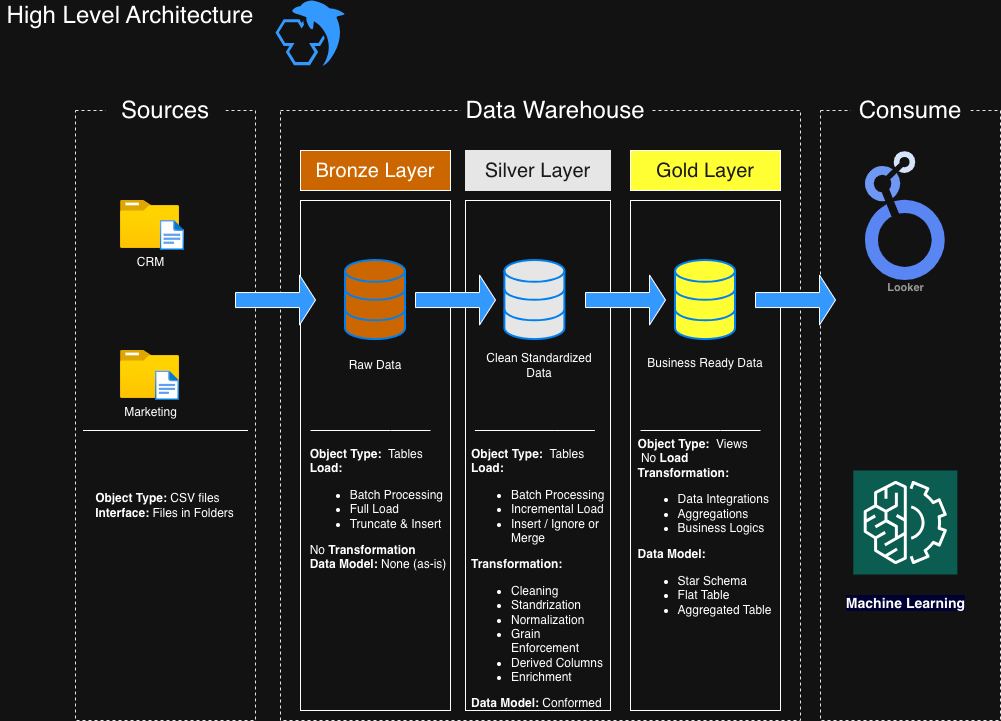

The diagram above was exported from draw.io. Its source (the exported page's mxGraphModel, read from the mxfile embedded in the PNG):
<mxGraphModel dx="946" dy="618" grid="1" gridSize="10" guides="1" tooltips="1" connect="1" arrows="1" fold="1" page="1" pageScale="1" pageWidth="1100" pageHeight="850" math="0" shadow="0">
  <root>
    <mxCell id="0" />
    <mxCell id="1" parent="0" />
    <mxCell id="pr1uMpIViONdzCTnf1jZ-1" value="" style="rounded=0;whiteSpace=wrap;html=1;fillColor=none;dashed=1;strokeColor=#E6E6E6;" parent="1" vertex="1">
      <mxGeometry x="85" y="120" width="180" height="610" as="geometry" />
    </mxCell>
    <mxCell id="pr1uMpIViONdzCTnf1jZ-2" value="Sources" style="rounded=0;whiteSpace=wrap;html=1;fontSize=24;strokeColor=none;" parent="1" vertex="1">
      <mxGeometry x="115" y="90" width="120" height="60" as="geometry" />
    </mxCell>
    <mxCell id="pr1uMpIViONdzCTnf1jZ-3" value="" style="rounded=0;whiteSpace=wrap;html=1;fillColor=none;dashed=1;strokeColor=#E6E6E6;" parent="1" vertex="1">
      <mxGeometry x="290" y="120" width="520" height="610" as="geometry" />
    </mxCell>
    <mxCell id="pr1uMpIViONdzCTnf1jZ-4" value="Data Warehouse" style="rounded=0;whiteSpace=wrap;html=1;fontSize=24;strokeColor=none;" parent="1" vertex="1">
      <mxGeometry x="470" y="90" width="190" height="60" as="geometry" />
    </mxCell>
    <mxCell id="pr1uMpIViONdzCTnf1jZ-5" value="" style="rounded=0;whiteSpace=wrap;html=1;fillColor=none;dashed=1;strokeColor=#E6E6E6;" parent="1" vertex="1">
      <mxGeometry x="830" y="120" width="180" height="610" as="geometry" />
    </mxCell>
    <mxCell id="pr1uMpIViONdzCTnf1jZ-6" value="Consume" style="rounded=0;whiteSpace=wrap;html=1;fontSize=24;strokeColor=none;" parent="1" vertex="1">
      <mxGeometry x="860" y="90" width="120" height="60" as="geometry" />
    </mxCell>
    <mxCell id="pr1uMpIViONdzCTnf1jZ-7" value="Bronze Layer" style="rounded=0;whiteSpace=wrap;html=1;fontSize=20;fillColor=#CC6600;" parent="1" vertex="1">
      <mxGeometry x="310" y="160" width="150" height="40" as="geometry" />
    </mxCell>
    <mxCell id="pr1uMpIViONdzCTnf1jZ-8" value="" style="rounded=0;whiteSpace=wrap;html=1;fillColor=none;" parent="1" vertex="1">
      <mxGeometry x="310" y="210" width="150" height="510" as="geometry" />
    </mxCell>
    <mxCell id="pr1uMpIViONdzCTnf1jZ-9" value="Silver Layer" style="rounded=0;whiteSpace=wrap;html=1;fontSize=20;fillColor=#E6E6E6;fontColor=#1A1A1A;strokeColor=#E6E6E6;" parent="1" vertex="1">
      <mxGeometry x="475" y="160" width="145" height="40" as="geometry" />
    </mxCell>
    <mxCell id="pr1uMpIViONdzCTnf1jZ-10" value="" style="rounded=0;whiteSpace=wrap;html=1;fillColor=none;" parent="1" vertex="1">
      <mxGeometry x="475" y="210" width="145" height="510" as="geometry" />
    </mxCell>
    <mxCell id="pr1uMpIViONdzCTnf1jZ-11" value="Gold Layer" style="rounded=0;whiteSpace=wrap;html=1;fontSize=20;fillColor=#FFFF33;fontColor=#1A1A1A;" parent="1" vertex="1">
      <mxGeometry x="640" y="160" width="150" height="40" as="geometry" />
    </mxCell>
    <mxCell id="pr1uMpIViONdzCTnf1jZ-12" value="" style="rounded=0;whiteSpace=wrap;html=1;fillColor=none;" parent="1" vertex="1">
      <mxGeometry x="640" y="210" width="150" height="510" as="geometry" />
    </mxCell>
    <mxCell id="pr1uMpIViONdzCTnf1jZ-17" value="CRM" style="image;aspect=fixed;html=1;points=[];align=center;fontSize=12;image=img/lib/azure2/general/Folder_Blank.svg;" parent="1" vertex="1">
      <mxGeometry x="130" y="210" width="59" height="47.88" as="geometry" />
    </mxCell>
    <mxCell id="pr1uMpIViONdzCTnf1jZ-18" value="" style="image;aspect=fixed;html=1;points=[];align=center;fontSize=12;image=img/lib/azure2/general/File.svg;" parent="1" vertex="1">
      <mxGeometry x="169.71" y="230" width="24.35" height="30" as="geometry" />
    </mxCell>
    <mxCell id="pr1uMpIViONdzCTnf1jZ-19" value="Marketing" style="image;aspect=fixed;html=1;points=[];align=center;fontSize=12;image=img/lib/azure2/general/Folder_Blank.svg;" parent="1" vertex="1">
      <mxGeometry x="130" y="360" width="59" height="47.88" as="geometry" />
    </mxCell>
    <mxCell id="pr1uMpIViONdzCTnf1jZ-20" value="" style="image;aspect=fixed;html=1;points=[];align=center;fontSize=12;image=img/lib/azure2/general/File.svg;" parent="1" vertex="1">
      <mxGeometry x="164.94" y="380.36" width="24.06" height="29.64" as="geometry" />
    </mxCell>
    <mxCell id="pr1uMpIViONdzCTnf1jZ-22" value="" style="endArrow=none;html=1;rounded=0;" parent="1" edge="1">
      <mxGeometry width="50" height="50" relative="1" as="geometry">
        <mxPoint x="92.5" y="440" as="sourcePoint" />
        <mxPoint x="257.5" y="440" as="targetPoint" />
      </mxGeometry>
    </mxCell>
    <mxCell id="pr1uMpIViONdzCTnf1jZ-23" value="&lt;div style=&quot;text-align: left;&quot;&gt;&lt;span style=&quot;background-color: transparent; color: light-dark(rgb(0, 0, 0), rgb(255, 255, 255));&quot;&gt;&lt;b&gt;Object Type: &lt;/b&gt;CSV files&lt;/span&gt;&lt;/div&gt;&lt;div&gt;&lt;b&gt;Interface:&lt;/b&gt; Files in Folders&lt;/div&gt;" style="text;html=1;whiteSpace=wrap;strokeColor=none;fillColor=none;align=center;verticalAlign=middle;rounded=0;" parent="1" vertex="1">
      <mxGeometry x="102.47" y="500" width="145.06" height="30" as="geometry" />
    </mxCell>
    <mxCell id="pr1uMpIViONdzCTnf1jZ-24" value="" style="html=1;verticalLabelPosition=bottom;align=center;labelBackgroundColor=#ffffff;verticalAlign=top;strokeWidth=2;strokeColor=#0080F0;shadow=0;dashed=0;shape=mxgraph.ios7.icons.data;fillColor=#CC6600;" parent="1" vertex="1">
      <mxGeometry x="355" y="270" width="60" height="79.1" as="geometry" />
    </mxCell>
    <mxCell id="pr1uMpIViONdzCTnf1jZ-26" value="" style="html=1;verticalLabelPosition=bottom;align=center;labelBackgroundColor=#ffffff;verticalAlign=top;strokeWidth=2;strokeColor=#0080F0;shadow=0;dashed=0;shape=mxgraph.ios7.icons.data;fillColor=#FFFF33;" parent="1" vertex="1">
      <mxGeometry x="685" y="270" width="60" height="79.1" as="geometry" />
    </mxCell>
    <mxCell id="pr1uMpIViONdzCTnf1jZ-27" value="" style="shape=singleArrow;whiteSpace=wrap;html=1;fillColor=#3399FF;" parent="1" vertex="1">
      <mxGeometry x="245" y="284.55" width="80" height="50" as="geometry" />
    </mxCell>
    <mxCell id="pr1uMpIViONdzCTnf1jZ-28" value="" style="shape=singleArrow;whiteSpace=wrap;html=1;fillColor=#3399FF;" parent="1" vertex="1">
      <mxGeometry x="595" y="284.55" width="80" height="50" as="geometry" />
    </mxCell>
    <mxCell id="pr1uMpIViONdzCTnf1jZ-29" value="" style="shape=singleArrow;whiteSpace=wrap;html=1;fillColor=#3399FF;" parent="1" vertex="1">
      <mxGeometry x="425" y="284.55" width="80" height="50" as="geometry" />
    </mxCell>
    <mxCell id="pr1uMpIViONdzCTnf1jZ-30" value="" style="shape=singleArrow;whiteSpace=wrap;html=1;fillColor=#3399FF;" parent="1" vertex="1">
      <mxGeometry x="765" y="284.55" width="80" height="50" as="geometry" />
    </mxCell>
    <mxCell id="pr1uMpIViONdzCTnf1jZ-31" value="Raw Data" style="text;html=1;whiteSpace=wrap;strokeColor=none;fillColor=none;align=center;verticalAlign=middle;rounded=0;" parent="1" vertex="1">
      <mxGeometry x="355" y="360" width="60" height="30" as="geometry" />
    </mxCell>
    <mxCell id="pr1uMpIViONdzCTnf1jZ-33" value="Business Ready Data" style="text;html=1;whiteSpace=wrap;strokeColor=none;fillColor=none;align=center;verticalAlign=middle;rounded=0;" parent="1" vertex="1">
      <mxGeometry x="650" y="357.88" width="130" height="30" as="geometry" />
    </mxCell>
    <mxCell id="pr1uMpIViONdzCTnf1jZ-34" value="" style="endArrow=none;html=1;rounded=0;" parent="1" edge="1">
      <mxGeometry width="50" height="50" relative="1" as="geometry">
        <mxPoint x="320" y="440" as="sourcePoint" />
        <mxPoint x="440" y="440" as="targetPoint" />
        <Array as="points">
          <mxPoint x="400" y="440" />
        </Array>
      </mxGeometry>
    </mxCell>
    <mxCell id="pr1uMpIViONdzCTnf1jZ-36" value="" style="endArrow=none;html=1;rounded=0;" parent="1" edge="1">
      <mxGeometry width="50" height="50" relative="1" as="geometry">
        <mxPoint x="650" y="440" as="sourcePoint" />
        <mxPoint x="770" y="440" as="targetPoint" />
        <Array as="points">
          <mxPoint x="730" y="440" />
        </Array>
      </mxGeometry>
    </mxCell>
    <mxCell id="pr1uMpIViONdzCTnf1jZ-37" value="&lt;div style=&quot;text-align: left;&quot;&gt;&lt;span style=&quot;background-color: transparent; color: light-dark(rgb(0, 0, 0), rgb(255, 255, 255));&quot;&gt;&lt;b&gt;Object Type:&amp;nbsp; &lt;/b&gt;Tables&lt;/span&gt;&lt;/div&gt;&lt;div style=&quot;text-align: left;&quot;&gt;&lt;span style=&quot;background-color: transparent; color: light-dark(rgb(0, 0, 0), rgb(255, 255, 255));&quot;&gt;&lt;b&gt;Load:&lt;/b&gt;&lt;/span&gt;&lt;/div&gt;&lt;div style=&quot;text-align: left;&quot;&gt;&lt;ul&gt;&lt;li&gt;&lt;span style=&quot;background-color: transparent; color: light-dark(rgb(0, 0, 0), rgb(255, 255, 255));&quot;&gt;Batch Processing&lt;/span&gt;&lt;/li&gt;&lt;li&gt;&lt;span style=&quot;background-color: transparent; color: light-dark(rgb(0, 0, 0), rgb(255, 255, 255));&quot;&gt;Full Load&lt;/span&gt;&lt;/li&gt;&lt;li&gt;&lt;span style=&quot;background-color: transparent; color: light-dark(rgb(0, 0, 0), rgb(255, 255, 255));&quot;&gt;Truncate &amp;amp; Insert&lt;/span&gt;&lt;/li&gt;&lt;/ul&gt;&lt;div&gt;No &lt;b&gt;Transformation&lt;/b&gt;&lt;/div&gt;&lt;div&gt;&lt;b&gt;Data Model: &lt;/b&gt;None (as-is)&lt;/div&gt;&lt;/div&gt;" style="text;html=1;whiteSpace=wrap;strokeColor=none;fillColor=none;align=center;verticalAlign=top;rounded=0;" parent="1" vertex="1">
      <mxGeometry x="316.23" y="450" width="143.77" height="240" as="geometry" />
    </mxCell>
    <mxCell id="pr1uMpIViONdzCTnf1jZ-39" value="&lt;div style=&quot;text-align: left;&quot;&gt;&lt;span style=&quot;background-color: transparent; color: light-dark(rgb(0, 0, 0), rgb(255, 255, 255));&quot;&gt;&lt;b&gt;Object Type:&amp;nbsp; &lt;/b&gt;Views&lt;/span&gt;&lt;/div&gt;&lt;div style=&quot;text-align: left;&quot;&gt;&lt;span style=&quot;background-color: transparent; color: light-dark(rgb(0, 0, 0), rgb(255, 255, 255));&quot;&gt;&lt;b&gt;&amp;nbsp;&lt;/b&gt;No &lt;b&gt;Load&lt;/b&gt;&lt;/span&gt;&lt;/div&gt;&lt;div style=&quot;text-align: left;&quot;&gt;&lt;div&gt;&lt;b&gt;Transformation:&lt;/b&gt;&lt;/div&gt;&lt;div&gt;&lt;ul&gt;&lt;li&gt;Data Integrations&lt;/li&gt;&lt;li&gt;Aggregations&lt;/li&gt;&lt;li&gt;Business Logics&lt;/li&gt;&lt;/ul&gt;&lt;/div&gt;&lt;div&gt;&lt;b&gt;Data Model:&amp;nbsp;&lt;/b&gt;&lt;/div&gt;&lt;div&gt;&lt;ul&gt;&lt;li&gt;Star Schema&lt;/li&gt;&lt;li&gt;Flat Table&lt;/li&gt;&lt;li&gt;Aggregated Table&lt;/li&gt;&lt;/ul&gt;&lt;/div&gt;&lt;/div&gt;" style="text;html=1;whiteSpace=wrap;strokeColor=none;fillColor=none;align=center;verticalAlign=top;rounded=0;" parent="1" vertex="1">
      <mxGeometry x="645.31" y="440" width="139.39" height="240" as="geometry" />
    </mxCell>
    <mxCell id="pr1uMpIViONdzCTnf1jZ-40" value="Looker" style="sketch=0;html=1;verticalAlign=top;labelPosition=center;verticalLabelPosition=bottom;align=center;spacingTop=-6;fontSize=11;fontStyle=1;fontColor=#999999;shape=image;aspect=fixed;imageAspect=0;image=data:image/svg+xml,(base64 omitted: 3708 chars);" parent="1" vertex="1">
      <mxGeometry x="874.93" y="161.13" width="79.77" height="128.87" as="geometry" />
    </mxCell>
    <mxCell id="pr1uMpIViONdzCTnf1jZ-41" value="&lt;h3&gt;&lt;span style=&quot;background-color: rgb(0, 0, 51);&quot;&gt;&lt;font style=&quot;color: rgb(255, 255, 255);&quot;&gt;Machine Learning&lt;/font&gt;&lt;/span&gt;&lt;/h3&gt;" style="sketch=0;points=[[0,0,0],[0.25,0,0],[0.5,0,0],[0.75,0,0],[1,0,0],[0,1,0],[0.25,1,0],[0.5,1,0],[0.75,1,0],[1,1,0],[0,0.25,0],[0,0.5,0],[0,0.75,0],[1,0.25,0],[1,0.5,0],[1,0.75,0]];outlineConnect=0;fontColor=#232F3E;fillColor=#01A88D80;strokeColor=#ffffff;dashed=0;verticalLabelPosition=bottom;verticalAlign=top;align=center;html=1;fontSize=12;fontStyle=0;aspect=fixed;shape=mxgraph.aws4.resourceIcon;resIcon=mxgraph.aws4.machine_learning;" parent="1" vertex="1">
      <mxGeometry x="862.81" y="480" width="104" height="104" as="geometry" />
    </mxCell>
    <mxCell id="pr1uMpIViONdzCTnf1jZ-42" value="High Level Architecture" style="text;html=1;whiteSpace=wrap;strokeColor=none;fillColor=none;align=center;verticalAlign=middle;rounded=0;fontSize=24;" parent="1" vertex="1">
      <mxGeometry x="10" y="10" width="260" height="30" as="geometry" />
    </mxCell>
    <mxCell id="pr1uMpIViONdzCTnf1jZ-43" value="" style="points=[];aspect=fixed;html=1;align=center;shadow=0;dashed=0;fillColor=#3399FF;strokeColor=none;shape=mxgraph.alibaba_cloud.mysql;" parent="1" vertex="1">
      <mxGeometry x="285" y="10" width="70" height="65.22" as="geometry" />
    </mxCell>
    <mxCell id="eUxWmctDMixF1UiAfcnM-1" value="" style="html=1;verticalLabelPosition=bottom;align=center;labelBackgroundColor=#ffffff;verticalAlign=top;strokeWidth=2;strokeColor=#0080F0;shadow=0;dashed=0;shape=mxgraph.ios7.icons.data;fillColor=#E6E6E6;" vertex="1" parent="1">
      <mxGeometry x="514.39" y="270" width="60" height="79.1" as="geometry" />
    </mxCell>
    <mxCell id="eUxWmctDMixF1UiAfcnM-2" value="Clean Standardized Data" style="text;html=1;whiteSpace=wrap;strokeColor=none;fillColor=none;align=center;verticalAlign=middle;rounded=0;" vertex="1" parent="1">
      <mxGeometry x="484.39" y="360" width="130" height="30" as="geometry" />
    </mxCell>
    <mxCell id="eUxWmctDMixF1UiAfcnM-3" value="" style="endArrow=none;html=1;rounded=0;" edge="1" parent="1">
      <mxGeometry width="50" height="50" relative="1" as="geometry">
        <mxPoint x="484.39" y="440" as="sourcePoint" />
        <mxPoint x="604.39" y="440" as="targetPoint" />
        <Array as="points">
          <mxPoint x="564.39" y="440" />
        </Array>
      </mxGeometry>
    </mxCell>
    <mxCell id="eUxWmctDMixF1UiAfcnM-4" value="&lt;div style=&quot;text-align: left;&quot;&gt;&lt;span style=&quot;background-color: transparent; color: light-dark(rgb(0, 0, 0), rgb(255, 255, 255));&quot;&gt;&lt;b&gt;Object Type:&amp;nbsp; &lt;/b&gt;Tables&lt;/span&gt;&lt;/div&gt;&lt;div style=&quot;text-align: left;&quot;&gt;&lt;span style=&quot;background-color: transparent; color: light-dark(rgb(0, 0, 0), rgb(255, 255, 255));&quot;&gt;&lt;b&gt;Load:&lt;/b&gt;&lt;/span&gt;&lt;/div&gt;&lt;div style=&quot;text-align: left;&quot;&gt;&lt;ul&gt;&lt;li&gt;&lt;span style=&quot;background-color: transparent; color: light-dark(rgb(0, 0, 0), rgb(255, 255, 255));&quot;&gt;Batch Processing&lt;/span&gt;&lt;/li&gt;&lt;li&gt;&lt;span style=&quot;background-color: transparent; color: light-dark(rgb(0, 0, 0), rgb(255, 255, 255));&quot;&gt;Incremental Load&lt;/span&gt;&lt;/li&gt;&lt;li&gt;Insert / Ignore or Merge&lt;/li&gt;&lt;/ul&gt;&lt;div&gt;&lt;b&gt;Transformation:&lt;/b&gt;&lt;/div&gt;&lt;div&gt;&lt;ul&gt;&lt;li&gt;Cleaning&lt;/li&gt;&lt;li&gt;Standrization&lt;/li&gt;&lt;li&gt;Normalization&lt;/li&gt;&lt;li&gt;Grain Enforcement&lt;/li&gt;&lt;li&gt;Derived Columns&lt;/li&gt;&lt;li&gt;Enrichment&lt;/li&gt;&lt;/ul&gt;&lt;/div&gt;&lt;div&gt;&lt;b&gt;Data Model:&amp;nbsp;&lt;/b&gt;&lt;span style=&quot;background-color: transparent; color: light-dark(rgb(0, 0, 0), rgb(255, 255, 255));&quot;&gt;Conformed&lt;/span&gt;&lt;/div&gt;&lt;/div&gt;" style="text;html=1;whiteSpace=wrap;strokeColor=none;fillColor=none;align=center;verticalAlign=top;rounded=0;" vertex="1" parent="1">
      <mxGeometry x="480" y="450" width="139.39" height="270" as="geometry" />
    </mxCell>
  </root>
</mxGraphModel>